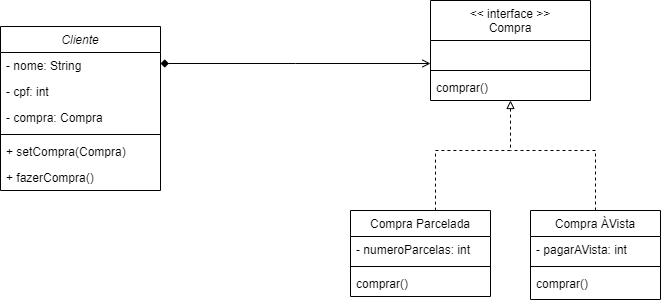

The diagram above was exported from draw.io. Its source (the exported page's mxGraphModel, read from the mxfile embedded in the PNG):
<mxGraphModel dx="954" dy="610" grid="0" gridSize="10" guides="1" tooltips="1" connect="1" arrows="1" fold="1" page="1" pageScale="1" pageWidth="827" pageHeight="1169" math="0" shadow="0">
  <root>
    <mxCell id="WIyWlLk6GJQsqaUBKTNV-0" />
    <mxCell id="WIyWlLk6GJQsqaUBKTNV-1" parent="WIyWlLk6GJQsqaUBKTNV-0" />
    <mxCell id="zkfFHV4jXpPFQw0GAbJ--0" value="Cliente" style="swimlane;fontStyle=2;align=center;verticalAlign=top;childLayout=stackLayout;horizontal=1;startSize=26;horizontalStack=0;resizeParent=1;resizeLast=0;collapsible=1;marginBottom=0;rounded=0;shadow=0;strokeWidth=1;" parent="WIyWlLk6GJQsqaUBKTNV-1" vertex="1">
      <mxGeometry x="90" y="126" width="160" height="164" as="geometry">
        <mxRectangle x="230" y="140" width="160" height="26" as="alternateBounds" />
      </mxGeometry>
    </mxCell>
    <mxCell id="zkfFHV4jXpPFQw0GAbJ--1" value="- nome: String&#10; " style="text;align=left;verticalAlign=top;spacingLeft=4;spacingRight=4;overflow=hidden;rotatable=0;points=[[0,0.5],[1,0.5]];portConstraint=eastwest;" parent="zkfFHV4jXpPFQw0GAbJ--0" vertex="1">
      <mxGeometry y="26" width="160" height="26" as="geometry" />
    </mxCell>
    <mxCell id="plBXZIs3OzVXqiAZ25_T-53" value="- cpf: int&#10; " style="text;align=left;verticalAlign=top;spacingLeft=4;spacingRight=4;overflow=hidden;rotatable=0;points=[[0,0.5],[1,0.5]];portConstraint=eastwest;" parent="zkfFHV4jXpPFQw0GAbJ--0" vertex="1">
      <mxGeometry y="52" width="160" height="26" as="geometry" />
    </mxCell>
    <mxCell id="zkfFHV4jXpPFQw0GAbJ--2" value="- compra: Compra" style="text;align=left;verticalAlign=top;spacingLeft=4;spacingRight=4;overflow=hidden;rotatable=0;points=[[0,0.5],[1,0.5]];portConstraint=eastwest;rounded=0;shadow=0;html=0;" parent="zkfFHV4jXpPFQw0GAbJ--0" vertex="1">
      <mxGeometry y="78" width="160" height="26" as="geometry" />
    </mxCell>
    <mxCell id="zkfFHV4jXpPFQw0GAbJ--4" value="" style="line;html=1;strokeWidth=1;align=left;verticalAlign=middle;spacingTop=-1;spacingLeft=3;spacingRight=3;rotatable=0;labelPosition=right;points=[];portConstraint=eastwest;" parent="zkfFHV4jXpPFQw0GAbJ--0" vertex="1">
      <mxGeometry y="104" width="160" height="8" as="geometry" />
    </mxCell>
    <mxCell id="zkfFHV4jXpPFQw0GAbJ--5" value="+ setCompra(Compra)" style="text;align=left;verticalAlign=top;spacingLeft=4;spacingRight=4;overflow=hidden;rotatable=0;points=[[0,0.5],[1,0.5]];portConstraint=eastwest;" parent="zkfFHV4jXpPFQw0GAbJ--0" vertex="1">
      <mxGeometry y="112" width="160" height="26" as="geometry" />
    </mxCell>
    <mxCell id="plBXZIs3OzVXqiAZ25_T-52" value="+ fazerCompra()" style="text;align=left;verticalAlign=top;spacingLeft=4;spacingRight=4;overflow=hidden;rotatable=0;points=[[0,0.5],[1,0.5]];portConstraint=eastwest;" parent="zkfFHV4jXpPFQw0GAbJ--0" vertex="1">
      <mxGeometry y="138" width="160" height="26" as="geometry" />
    </mxCell>
    <mxCell id="plBXZIs3OzVXqiAZ25_T-56" style="edgeStyle=orthogonalEdgeStyle;rounded=0;orthogonalLoop=1;jettySize=auto;html=1;entryX=0.5;entryY=0;entryDx=0;entryDy=0;endArrow=none;endFill=0;startArrow=block;startFill=0;dashed=1;" parent="WIyWlLk6GJQsqaUBKTNV-1" source="zkfFHV4jXpPFQw0GAbJ--17" target="plBXZIs3OzVXqiAZ25_T-37" edge="1">
      <mxGeometry relative="1" as="geometry">
        <Array as="points">
          <mxPoint x="600" y="250" />
          <mxPoint x="525" y="250" />
        </Array>
      </mxGeometry>
    </mxCell>
    <mxCell id="zkfFHV4jXpPFQw0GAbJ--17" value="&lt;&lt; interface &gt;&gt;&#10;Compra" style="swimlane;fontStyle=0;align=center;verticalAlign=top;childLayout=stackLayout;horizontal=1;startSize=40;horizontalStack=0;resizeParent=1;resizeLast=0;collapsible=1;marginBottom=0;rounded=0;shadow=0;strokeWidth=1;" parent="WIyWlLk6GJQsqaUBKTNV-1" vertex="1">
      <mxGeometry x="520" y="100" width="160" height="100" as="geometry">
        <mxRectangle x="550" y="140" width="160" height="26" as="alternateBounds" />
      </mxGeometry>
    </mxCell>
    <mxCell id="plBXZIs3OzVXqiAZ25_T-44" value="City" style="text;align=left;verticalAlign=top;spacingLeft=4;spacingRight=4;overflow=hidden;rotatable=0;points=[[0,0.5],[1,0.5]];portConstraint=eastwest;rounded=0;shadow=0;html=0;fontColor=none;noLabel=1;" parent="zkfFHV4jXpPFQw0GAbJ--17" vertex="1">
      <mxGeometry y="40" width="160" height="26" as="geometry" />
    </mxCell>
    <mxCell id="zkfFHV4jXpPFQw0GAbJ--23" value="" style="line;html=1;strokeWidth=1;align=left;verticalAlign=middle;spacingTop=-1;spacingLeft=3;spacingRight=3;rotatable=0;labelPosition=right;points=[];portConstraint=eastwest;" parent="zkfFHV4jXpPFQw0GAbJ--17" vertex="1">
      <mxGeometry y="66" width="160" height="8" as="geometry" />
    </mxCell>
    <mxCell id="zkfFHV4jXpPFQw0GAbJ--24" value="comprar()" style="text;align=left;verticalAlign=top;spacingLeft=4;spacingRight=4;overflow=hidden;rotatable=0;points=[[0,0.5],[1,0.5]];portConstraint=eastwest;" parent="zkfFHV4jXpPFQw0GAbJ--17" vertex="1">
      <mxGeometry y="74" width="160" height="26" as="geometry" />
    </mxCell>
    <mxCell id="zkfFHV4jXpPFQw0GAbJ--26" value="" style="endArrow=open;shadow=0;strokeWidth=1;rounded=0;endFill=1;edgeStyle=elbowEdgeStyle;elbow=vertical;startArrow=diamond;startFill=1;" parent="WIyWlLk6GJQsqaUBKTNV-1" source="zkfFHV4jXpPFQw0GAbJ--0" target="zkfFHV4jXpPFQw0GAbJ--17" edge="1">
      <mxGeometry x="0.5" y="41" relative="1" as="geometry">
        <mxPoint x="380" y="192" as="sourcePoint" />
        <mxPoint x="540" y="192" as="targetPoint" />
        <mxPoint x="-40" y="32" as="offset" />
      </mxGeometry>
    </mxCell>
    <mxCell id="plBXZIs3OzVXqiAZ25_T-60" style="edgeStyle=orthogonalEdgeStyle;rounded=0;orthogonalLoop=1;jettySize=auto;html=1;exitX=0.5;exitY=0;exitDx=0;exitDy=0;endArrow=none;endFill=0;dashed=1;" parent="WIyWlLk6GJQsqaUBKTNV-1" source="plBXZIs3OzVXqiAZ25_T-33" edge="1">
      <mxGeometry relative="1" as="geometry">
        <mxPoint x="600" y="250" as="targetPoint" />
        <mxPoint x="700" y="300" as="sourcePoint" />
        <Array as="points">
          <mxPoint x="675" y="250" />
          <mxPoint x="600" y="250" />
        </Array>
      </mxGeometry>
    </mxCell>
    <mxCell id="plBXZIs3OzVXqiAZ25_T-33" value="Compra ÀVista" style="swimlane;fontStyle=0;align=center;verticalAlign=top;childLayout=stackLayout;horizontal=1;startSize=26;horizontalStack=0;resizeParent=1;resizeLast=0;collapsible=1;marginBottom=0;rounded=0;shadow=0;strokeWidth=1;" parent="WIyWlLk6GJQsqaUBKTNV-1" vertex="1">
      <mxGeometry x="620" y="310" width="130" height="89" as="geometry">
        <mxRectangle x="550" y="140" width="160" height="26" as="alternateBounds" />
      </mxGeometry>
    </mxCell>
    <mxCell id="I212W9cfmpOIOrrGAJ3u-0" value="- pagarAVista: int" style="text;align=left;verticalAlign=top;spacingLeft=4;spacingRight=4;overflow=hidden;rotatable=0;points=[[0,0.5],[1,0.5]];portConstraint=eastwest;fontColor=default;" vertex="1" parent="plBXZIs3OzVXqiAZ25_T-33">
      <mxGeometry y="26" width="130" height="26" as="geometry" />
    </mxCell>
    <mxCell id="plBXZIs3OzVXqiAZ25_T-35" value="" style="line;html=1;strokeWidth=1;align=left;verticalAlign=middle;spacingTop=6;spacingLeft=3;spacingRight=3;rotatable=0;labelPosition=right;points=[];portConstraint=eastwest;" parent="plBXZIs3OzVXqiAZ25_T-33" vertex="1">
      <mxGeometry y="52" width="130" height="8" as="geometry" />
    </mxCell>
    <mxCell id="plBXZIs3OzVXqiAZ25_T-36" value="comprar()" style="text;align=left;verticalAlign=top;spacingLeft=4;spacingRight=4;overflow=hidden;rotatable=0;points=[[0,0.5],[1,0.5]];portConstraint=eastwest;" parent="plBXZIs3OzVXqiAZ25_T-33" vertex="1">
      <mxGeometry y="60" width="130" height="26" as="geometry" />
    </mxCell>
    <mxCell id="plBXZIs3OzVXqiAZ25_T-37" value="Compra Parcelada" style="swimlane;fontStyle=0;align=center;verticalAlign=top;childLayout=stackLayout;horizontal=1;startSize=26;horizontalStack=0;resizeParent=1;resizeLast=0;collapsible=1;marginBottom=0;rounded=0;shadow=0;strokeWidth=1;" parent="WIyWlLk6GJQsqaUBKTNV-1" vertex="1">
      <mxGeometry x="440" y="310" width="140" height="86" as="geometry">
        <mxRectangle x="550" y="140" width="160" height="26" as="alternateBounds" />
      </mxGeometry>
    </mxCell>
    <mxCell id="plBXZIs3OzVXqiAZ25_T-49" value="- numeroParcelas: int" style="text;align=left;verticalAlign=top;spacingLeft=4;spacingRight=4;overflow=hidden;rotatable=0;points=[[0,0.5],[1,0.5]];portConstraint=eastwest;fontColor=default;" parent="plBXZIs3OzVXqiAZ25_T-37" vertex="1">
      <mxGeometry y="26" width="140" height="26" as="geometry" />
    </mxCell>
    <mxCell id="plBXZIs3OzVXqiAZ25_T-39" value="" style="line;html=1;strokeWidth=1;align=left;verticalAlign=middle;spacingTop=-1;spacingLeft=3;spacingRight=3;rotatable=0;labelPosition=right;points=[];portConstraint=eastwest;perimeterSpacing=0;fontSize=27;" parent="plBXZIs3OzVXqiAZ25_T-37" vertex="1">
      <mxGeometry y="52" width="140" height="8" as="geometry" />
    </mxCell>
    <mxCell id="plBXZIs3OzVXqiAZ25_T-45" value="comprar()" style="text;align=left;verticalAlign=top;spacingLeft=4;spacingRight=4;overflow=hidden;rotatable=0;points=[[0,0.5],[1,0.5]];portConstraint=eastwest;" parent="plBXZIs3OzVXqiAZ25_T-37" vertex="1">
      <mxGeometry y="60" width="140" height="26" as="geometry" />
    </mxCell>
  </root>
</mxGraphModel>